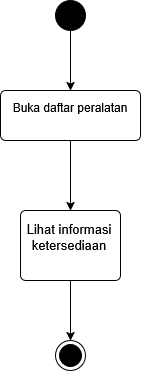

The diagram above was exported from draw.io. Its source (the exported page's mxGraphModel, read from the mxfile embedded in the PNG):
<mxGraphModel dx="1380" dy="797" grid="1" gridSize="10" guides="1" tooltips="1" connect="1" arrows="1" fold="1" page="1" pageScale="1" pageWidth="850" pageHeight="1100" math="0" shadow="0">
  <root>
    <mxCell id="0" />
    <mxCell id="1" parent="0" />
    <mxCell id="fA9SoO7sxaIfdNFmmmnK-13" edge="1" parent="1" source="fA9SoO7sxaIfdNFmmmnK-4" style="edgeStyle=orthogonalEdgeStyle;rounded=0;orthogonalLoop=1;jettySize=auto;html=1;" target="fA9SoO7sxaIfdNFmmmnK-11" value="">
      <mxGeometry relative="1" as="geometry" />
    </mxCell>
    <mxCell id="fA9SoO7sxaIfdNFmmmnK-4" parent="1" style="ellipse;fillColor=strokeColor;html=1;" value="" vertex="1">
      <mxGeometry height="30" width="30" x="395" y="130" as="geometry" />
    </mxCell>
    <mxCell id="fA9SoO7sxaIfdNFmmmnK-7" parent="1" style="ellipse;html=1;shape=endState;fillColor=strokeColor;" value="" vertex="1">
      <mxGeometry height="30" width="30" x="395" y="470" as="geometry" />
    </mxCell>
    <mxCell id="fA9SoO7sxaIfdNFmmmnK-14" edge="1" parent="1" source="fA9SoO7sxaIfdNFmmmnK-11" style="edgeStyle=orthogonalEdgeStyle;rounded=0;orthogonalLoop=1;jettySize=auto;html=1;" target="fA9SoO7sxaIfdNFmmmnK-12" value="">
      <mxGeometry relative="1" as="geometry" />
    </mxCell>
    <mxCell id="fA9SoO7sxaIfdNFmmmnK-11" parent="1" style="html=1;align=center;verticalAlign=middle;rounded=1;absoluteArcSize=1;arcSize=10;dashed=0;whiteSpace=wrap;" value="&lt;span class=&quot;fontstyle0&quot;&gt;Buka daftar peralatan&lt;/span&gt; &lt;div&gt;&lt;br/&gt;&lt;/div&gt;" vertex="1">
      <mxGeometry height="50" width="140" x="340" y="220" as="geometry" />
    </mxCell>
    <mxCell id="fA9SoO7sxaIfdNFmmmnK-15" edge="1" parent="1" source="fA9SoO7sxaIfdNFmmmnK-12" style="edgeStyle=orthogonalEdgeStyle;rounded=0;orthogonalLoop=1;jettySize=auto;html=1;" target="fA9SoO7sxaIfdNFmmmnK-7" value="">
      <mxGeometry relative="1" as="geometry" />
    </mxCell>
    <mxCell id="fA9SoO7sxaIfdNFmmmnK-12" parent="1" style="html=1;align=right;verticalAlign=middle;rounded=1;absoluteArcSize=1;arcSize=10;dashed=0;whiteSpace=wrap;" value="&lt;div align=&quot;center&quot;&gt;&lt;font style=&quot;font-size: 13px;&quot;&gt;&lt;span class=&quot;fontstyle0&quot;&gt;Lihat informasi ketersediaan&lt;/span&gt;&lt;/font&gt;&lt;/div&gt; &lt;div align=&quot;right&quot;&gt;&lt;font style=&quot;font-size: 13px;&quot;&gt;&lt;br&gt;&lt;/font&gt;&lt;/div&gt;" vertex="1">
      <mxGeometry height="70" width="100" x="360" y="340" as="geometry" />
    </mxCell>
    <mxCell id="fA9SoO7sxaIfdNFmmmnK-17" edge="1" parent="1" source="fA9SoO7sxaIfdNFmmmnK-12" style="edgeStyle=orthogonalEdgeStyle;rounded=0;orthogonalLoop=1;jettySize=auto;html=1;innerLoopWaypoints=1;exitX=0.5;exitY=1;exitDx=0;exitDy=0;" target="fA9SoO7sxaIfdNFmmmnK-12">
      <mxGeometry relative="1" as="geometry" />
    </mxCell>
  </root>
</mxGraphModel>